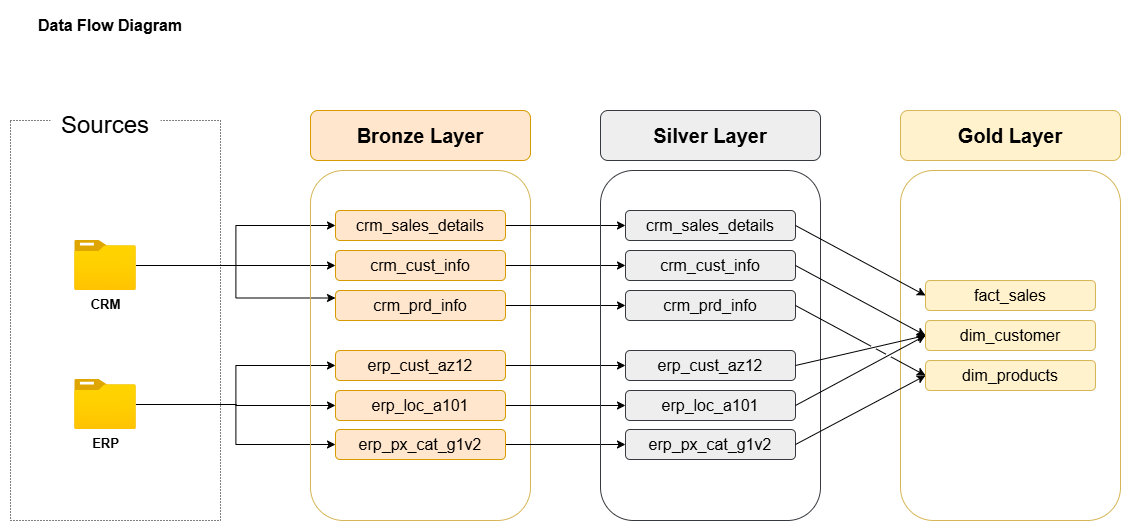

The diagram above was exported from draw.io. Its source (the exported page's mxGraphModel, read from the mxfile embedded in the PNG):
<mxGraphModel dx="1042" dy="527" grid="1" gridSize="10" guides="1" tooltips="1" connect="1" arrows="1" fold="1" page="1" pageScale="1" pageWidth="1169" pageHeight="827" math="0" shadow="0">
  <root>
    <mxCell id="0" />
    <mxCell id="1" parent="0" />
    <mxCell id="2-eO3TNTJAXBCtSOVl_R-1" value="" style="rounded=0;whiteSpace=wrap;html=1;fillColor=none;dashed=1;dashPattern=1 2;" parent="1" vertex="1">
      <mxGeometry x="40" y="120" width="210" height="400" as="geometry" />
    </mxCell>
    <mxCell id="2-eO3TNTJAXBCtSOVl_R-2" value="&lt;font style=&quot;font-size: 24px;&quot;&gt;Sources&lt;/font&gt;" style="rounded=1;whiteSpace=wrap;html=1;strokeColor=none;" parent="1" vertex="1">
      <mxGeometry x="80" y="100" width="110" height="50" as="geometry" />
    </mxCell>
    <mxCell id="G92gdzbtn-PuOKiVmxWX-9" style="edgeStyle=orthogonalEdgeStyle;rounded=0;orthogonalLoop=1;jettySize=auto;html=1;entryX=0;entryY=0.5;entryDx=0;entryDy=0;" parent="1" source="2-eO3TNTJAXBCtSOVl_R-3" target="2-eO3TNTJAXBCtSOVl_R-19" edge="1">
      <mxGeometry relative="1" as="geometry" />
    </mxCell>
    <mxCell id="G92gdzbtn-PuOKiVmxWX-10" style="edgeStyle=orthogonalEdgeStyle;rounded=0;orthogonalLoop=1;jettySize=auto;html=1;entryX=0;entryY=0.5;entryDx=0;entryDy=0;" parent="1" source="2-eO3TNTJAXBCtSOVl_R-3" target="2-eO3TNTJAXBCtSOVl_R-20" edge="1">
      <mxGeometry relative="1" as="geometry" />
    </mxCell>
    <mxCell id="G92gdzbtn-PuOKiVmxWX-11" style="edgeStyle=orthogonalEdgeStyle;rounded=0;orthogonalLoop=1;jettySize=auto;html=1;" parent="1" source="2-eO3TNTJAXBCtSOVl_R-3" target="2-eO3TNTJAXBCtSOVl_R-21" edge="1">
      <mxGeometry relative="1" as="geometry" />
    </mxCell>
    <mxCell id="2-eO3TNTJAXBCtSOVl_R-3" value="&lt;b&gt;&lt;font style=&quot;font-size: 13px;&quot;&gt;ERP&lt;/font&gt;&lt;/b&gt;" style="image;aspect=fixed;html=1;points=[];align=center;fontSize=12;image=img/lib/azure2/general/Folder_Blank.svg;" parent="1" vertex="1">
      <mxGeometry x="104.19" y="379" width="61.61" height="50" as="geometry" />
    </mxCell>
    <mxCell id="2-eO3TNTJAXBCtSOVl_R-22" style="edgeStyle=orthogonalEdgeStyle;rounded=0;orthogonalLoop=1;jettySize=auto;html=1;" parent="1" source="2-eO3TNTJAXBCtSOVl_R-4" target="2-eO3TNTJAXBCtSOVl_R-10" edge="1">
      <mxGeometry relative="1" as="geometry" />
    </mxCell>
    <mxCell id="2-eO3TNTJAXBCtSOVl_R-23" style="edgeStyle=orthogonalEdgeStyle;rounded=0;orthogonalLoop=1;jettySize=auto;html=1;entryX=0;entryY=0.5;entryDx=0;entryDy=0;" parent="1" source="2-eO3TNTJAXBCtSOVl_R-4" target="2-eO3TNTJAXBCtSOVl_R-7" edge="1">
      <mxGeometry relative="1" as="geometry" />
    </mxCell>
    <mxCell id="2-eO3TNTJAXBCtSOVl_R-25" style="edgeStyle=orthogonalEdgeStyle;rounded=0;orthogonalLoop=1;jettySize=auto;html=1;entryX=0;entryY=0.25;entryDx=0;entryDy=0;" parent="1" source="2-eO3TNTJAXBCtSOVl_R-4" target="2-eO3TNTJAXBCtSOVl_R-12" edge="1">
      <mxGeometry relative="1" as="geometry" />
    </mxCell>
    <mxCell id="2-eO3TNTJAXBCtSOVl_R-4" value="&lt;b&gt;&lt;font style=&quot;font-size: 13px;&quot;&gt;CRM&lt;/font&gt;&lt;/b&gt;" style="image;aspect=fixed;html=1;points=[];align=center;fontSize=12;image=img/lib/azure2/general/Folder_Blank.svg;" parent="1" vertex="1">
      <mxGeometry x="104.19" y="240" width="61.61" height="50" as="geometry" />
    </mxCell>
    <mxCell id="2-eO3TNTJAXBCtSOVl_R-5" value="" style="rounded=1;whiteSpace=wrap;html=1;fillColor=none;strokeColor=#d6b656;glass=0;shadow=0;labelBackgroundColor=none;textShadow=0;" parent="1" vertex="1">
      <mxGeometry x="340" y="170" width="220" height="350" as="geometry" />
    </mxCell>
    <mxCell id="2-eO3TNTJAXBCtSOVl_R-6" value="&lt;font style=&quot;font-size: 20px;&quot;&gt;&lt;b&gt;Bronze Layer&lt;/b&gt;&lt;/font&gt;" style="rounded=1;whiteSpace=wrap;html=1;fillColor=#ffe6cc;strokeColor=#d79b00;" parent="1" vertex="1">
      <mxGeometry x="340" y="110" width="220" height="50" as="geometry" />
    </mxCell>
    <mxCell id="kiVYF3th_f4s63f7shYR-10" style="edgeStyle=orthogonalEdgeStyle;rounded=0;orthogonalLoop=1;jettySize=auto;html=1;exitX=1;exitY=0.5;exitDx=0;exitDy=0;entryX=0;entryY=0.5;entryDx=0;entryDy=0;" parent="1" source="2-eO3TNTJAXBCtSOVl_R-7" target="kiVYF3th_f4s63f7shYR-3" edge="1">
      <mxGeometry relative="1" as="geometry" />
    </mxCell>
    <mxCell id="2-eO3TNTJAXBCtSOVl_R-7" value="&lt;font style=&quot;font-size: 16px;&quot;&gt;crm_cust_info&lt;/font&gt;" style="rounded=1;whiteSpace=wrap;html=1;fillColor=#ffe6cc;strokeColor=#d79b00;" parent="1" vertex="1">
      <mxGeometry x="365" y="250" width="170" height="30" as="geometry" />
    </mxCell>
    <mxCell id="kiVYF3th_f4s63f7shYR-9" style="edgeStyle=orthogonalEdgeStyle;rounded=0;orthogonalLoop=1;jettySize=auto;html=1;entryX=0;entryY=0.5;entryDx=0;entryDy=0;" parent="1" source="2-eO3TNTJAXBCtSOVl_R-10" target="kiVYF3th_f4s63f7shYR-4" edge="1">
      <mxGeometry relative="1" as="geometry" />
    </mxCell>
    <mxCell id="2-eO3TNTJAXBCtSOVl_R-10" value="&lt;font style=&quot;font-size: 16px;&quot;&gt;crm_sales_details&lt;/font&gt;" style="rounded=1;whiteSpace=wrap;html=1;fillColor=#ffe6cc;strokeColor=#d79b00;" parent="1" vertex="1">
      <mxGeometry x="365" y="210" width="170" height="30" as="geometry" />
    </mxCell>
    <mxCell id="kiVYF3th_f4s63f7shYR-11" style="edgeStyle=orthogonalEdgeStyle;rounded=0;orthogonalLoop=1;jettySize=auto;html=1;exitX=1;exitY=0.5;exitDx=0;exitDy=0;entryX=0;entryY=0.5;entryDx=0;entryDy=0;" parent="1" source="2-eO3TNTJAXBCtSOVl_R-12" target="kiVYF3th_f4s63f7shYR-5" edge="1">
      <mxGeometry relative="1" as="geometry" />
    </mxCell>
    <mxCell id="2-eO3TNTJAXBCtSOVl_R-12" value="&lt;font style=&quot;font-size: 16px;&quot;&gt;crm_prd_info&lt;/font&gt;" style="rounded=1;whiteSpace=wrap;html=1;fillColor=#ffe6cc;strokeColor=#d79b00;" parent="1" vertex="1">
      <mxGeometry x="365" y="290" width="170" height="30" as="geometry" />
    </mxCell>
    <mxCell id="kiVYF3th_f4s63f7shYR-12" style="edgeStyle=orthogonalEdgeStyle;rounded=0;orthogonalLoop=1;jettySize=auto;html=1;exitX=1;exitY=0.5;exitDx=0;exitDy=0;" parent="1" source="2-eO3TNTJAXBCtSOVl_R-19" target="kiVYF3th_f4s63f7shYR-6" edge="1">
      <mxGeometry relative="1" as="geometry" />
    </mxCell>
    <mxCell id="2-eO3TNTJAXBCtSOVl_R-19" value="&lt;font style=&quot;font-size: 16px;&quot;&gt;erp_cust_az12&lt;/font&gt;" style="rounded=1;whiteSpace=wrap;html=1;fillColor=#ffe6cc;strokeColor=#d79b00;" parent="1" vertex="1">
      <mxGeometry x="365" y="350" width="170" height="30" as="geometry" />
    </mxCell>
    <mxCell id="kiVYF3th_f4s63f7shYR-14" style="edgeStyle=orthogonalEdgeStyle;rounded=0;orthogonalLoop=1;jettySize=auto;html=1;exitX=1;exitY=0.5;exitDx=0;exitDy=0;" parent="1" source="2-eO3TNTJAXBCtSOVl_R-20" target="kiVYF3th_f4s63f7shYR-7" edge="1">
      <mxGeometry relative="1" as="geometry" />
    </mxCell>
    <mxCell id="2-eO3TNTJAXBCtSOVl_R-20" value="&lt;font style=&quot;font-size: 16px;&quot;&gt;erp_px_cat_g1v2&lt;/font&gt;" style="rounded=1;whiteSpace=wrap;html=1;fillColor=#ffe6cc;strokeColor=#d79b00;" parent="1" vertex="1">
      <mxGeometry x="365" y="429" width="170" height="30" as="geometry" />
    </mxCell>
    <mxCell id="kiVYF3th_f4s63f7shYR-13" style="edgeStyle=orthogonalEdgeStyle;rounded=0;orthogonalLoop=1;jettySize=auto;html=1;exitX=1;exitY=0.5;exitDx=0;exitDy=0;" parent="1" source="2-eO3TNTJAXBCtSOVl_R-21" target="kiVYF3th_f4s63f7shYR-8" edge="1">
      <mxGeometry relative="1" as="geometry" />
    </mxCell>
    <mxCell id="2-eO3TNTJAXBCtSOVl_R-21" value="&lt;font style=&quot;font-size: 16px;&quot;&gt;erp_loc_a101&lt;/font&gt;" style="rounded=1;whiteSpace=wrap;html=1;fillColor=#ffe6cc;strokeColor=#d79b00;" parent="1" vertex="1">
      <mxGeometry x="365" y="390" width="170" height="30" as="geometry" />
    </mxCell>
    <mxCell id="kiVYF3th_f4s63f7shYR-1" value="" style="rounded=1;whiteSpace=wrap;html=1;fillColor=none;strokeColor=#36393d;glass=0;shadow=0;labelBackgroundColor=none;textShadow=0;" parent="1" vertex="1">
      <mxGeometry x="630" y="170" width="220" height="350" as="geometry" />
    </mxCell>
    <mxCell id="kiVYF3th_f4s63f7shYR-2" value="&lt;font style=&quot;font-size: 20px;&quot;&gt;&lt;b&gt;Silver Layer&lt;/b&gt;&lt;/font&gt;" style="rounded=1;whiteSpace=wrap;html=1;fillColor=#eeeeee;strokeColor=#36393d;" parent="1" vertex="1">
      <mxGeometry x="630" y="110" width="220" height="50" as="geometry" />
    </mxCell>
    <mxCell id="kiVYF3th_f4s63f7shYR-3" value="&lt;font style=&quot;font-size: 16px;&quot;&gt;crm_cust_info&lt;/font&gt;" style="rounded=1;whiteSpace=wrap;html=1;fillColor=#eeeeee;strokeColor=#36393d;" parent="1" vertex="1">
      <mxGeometry x="655" y="250" width="170" height="30" as="geometry" />
    </mxCell>
    <mxCell id="kiVYF3th_f4s63f7shYR-4" value="&lt;font style=&quot;font-size: 16px;&quot;&gt;crm_sales_details&lt;/font&gt;" style="rounded=1;whiteSpace=wrap;html=1;fillColor=#eeeeee;strokeColor=#36393d;" parent="1" vertex="1">
      <mxGeometry x="655" y="210" width="170" height="30" as="geometry" />
    </mxCell>
    <mxCell id="kiVYF3th_f4s63f7shYR-5" value="&lt;font style=&quot;font-size: 16px;&quot;&gt;crm_prd_info&lt;/font&gt;" style="rounded=1;whiteSpace=wrap;html=1;fillColor=#eeeeee;strokeColor=#36393d;" parent="1" vertex="1">
      <mxGeometry x="655" y="290" width="170" height="30" as="geometry" />
    </mxCell>
    <mxCell id="kiVYF3th_f4s63f7shYR-6" value="&lt;font style=&quot;font-size: 16px;&quot;&gt;erp_cust_az12&lt;/font&gt;" style="rounded=1;whiteSpace=wrap;html=1;fillColor=#eeeeee;strokeColor=#36393d;" parent="1" vertex="1">
      <mxGeometry x="655" y="350" width="170" height="30" as="geometry" />
    </mxCell>
    <mxCell id="kiVYF3th_f4s63f7shYR-7" value="&lt;font style=&quot;font-size: 16px;&quot;&gt;erp_px_cat_g1v2&lt;/font&gt;" style="rounded=1;whiteSpace=wrap;html=1;fillColor=#eeeeee;strokeColor=#36393d;" parent="1" vertex="1">
      <mxGeometry x="655" y="429" width="170" height="30" as="geometry" />
    </mxCell>
    <mxCell id="kiVYF3th_f4s63f7shYR-8" value="&lt;font style=&quot;font-size: 16px;&quot;&gt;erp_loc_a101&lt;/font&gt;" style="rounded=1;whiteSpace=wrap;html=1;fillColor=#eeeeee;strokeColor=#36393d;" parent="1" vertex="1">
      <mxGeometry x="655" y="390" width="170" height="30" as="geometry" />
    </mxCell>
    <mxCell id="G92gdzbtn-PuOKiVmxWX-1" value="" style="rounded=1;whiteSpace=wrap;html=1;fillColor=none;strokeColor=#d6b656;glass=0;shadow=0;labelBackgroundColor=none;textShadow=0;" parent="1" vertex="1">
      <mxGeometry x="930" y="170" width="220" height="350" as="geometry" />
    </mxCell>
    <mxCell id="G92gdzbtn-PuOKiVmxWX-2" value="&lt;font style=&quot;font-size: 20px;&quot;&gt;&lt;b&gt;Gold Layer&lt;/b&gt;&lt;/font&gt;" style="rounded=1;whiteSpace=wrap;html=1;fillColor=#fff2cc;strokeColor=#d6b656;" parent="1" vertex="1">
      <mxGeometry x="930" y="110" width="220" height="50" as="geometry" />
    </mxCell>
    <mxCell id="G92gdzbtn-PuOKiVmxWX-3" value="&lt;font style=&quot;font-size: 16px;&quot;&gt;dim_customer&lt;/font&gt;" style="rounded=1;whiteSpace=wrap;html=1;fillColor=#fff2cc;strokeColor=#d6b656;" parent="1" vertex="1">
      <mxGeometry x="955" y="320" width="170" height="30" as="geometry" />
    </mxCell>
    <mxCell id="G92gdzbtn-PuOKiVmxWX-4" value="&lt;font style=&quot;font-size: 16px;&quot;&gt;fact_sales&lt;/font&gt;" style="rounded=1;whiteSpace=wrap;html=1;fillColor=#fff2cc;strokeColor=#d6b656;" parent="1" vertex="1">
      <mxGeometry x="955" y="280" width="170" height="30" as="geometry" />
    </mxCell>
    <mxCell id="G92gdzbtn-PuOKiVmxWX-5" value="&lt;font style=&quot;font-size: 16px;&quot;&gt;dim_products&lt;/font&gt;" style="rounded=1;whiteSpace=wrap;html=1;fillColor=#fff2cc;strokeColor=#d6b656;" parent="1" vertex="1">
      <mxGeometry x="955" y="360" width="170" height="30" as="geometry" />
    </mxCell>
    <mxCell id="G92gdzbtn-PuOKiVmxWX-14" value="" style="endArrow=classic;html=1;rounded=0;exitX=1;exitY=0.5;exitDx=0;exitDy=0;entryX=0;entryY=0.5;entryDx=0;entryDy=0;jumpStyle=gap;" parent="1" source="kiVYF3th_f4s63f7shYR-4" target="G92gdzbtn-PuOKiVmxWX-4" edge="1">
      <mxGeometry width="50" height="50" relative="1" as="geometry">
        <mxPoint x="860" y="280" as="sourcePoint" />
        <mxPoint x="910" y="230" as="targetPoint" />
      </mxGeometry>
    </mxCell>
    <mxCell id="G92gdzbtn-PuOKiVmxWX-15" value="" style="endArrow=classic;html=1;rounded=0;exitX=1;exitY=0.5;exitDx=0;exitDy=0;entryX=0;entryY=0.5;entryDx=0;entryDy=0;jumpStyle=gap;" parent="1" source="kiVYF3th_f4s63f7shYR-3" target="G92gdzbtn-PuOKiVmxWX-3" edge="1">
      <mxGeometry width="50" height="50" relative="1" as="geometry">
        <mxPoint x="870" y="379" as="sourcePoint" />
        <mxPoint x="920" y="329" as="targetPoint" />
      </mxGeometry>
    </mxCell>
    <mxCell id="G92gdzbtn-PuOKiVmxWX-18" value="" style="endArrow=classic;html=1;rounded=0;entryX=0;entryY=0.5;entryDx=0;entryDy=0;exitX=1;exitY=0.5;exitDx=0;exitDy=0;jumpStyle=gap;" parent="1" source="kiVYF3th_f4s63f7shYR-6" target="G92gdzbtn-PuOKiVmxWX-3" edge="1">
      <mxGeometry width="50" height="50" relative="1" as="geometry">
        <mxPoint x="810" y="380" as="sourcePoint" />
        <mxPoint x="860" y="330" as="targetPoint" />
      </mxGeometry>
    </mxCell>
    <mxCell id="G92gdzbtn-PuOKiVmxWX-19" value="" style="endArrow=classic;html=1;rounded=0;exitX=1;exitY=0.5;exitDx=0;exitDy=0;entryX=0;entryY=0.5;entryDx=0;entryDy=0;jumpStyle=gap;" parent="1" source="kiVYF3th_f4s63f7shYR-8" target="G92gdzbtn-PuOKiVmxWX-3" edge="1">
      <mxGeometry width="50" height="50" relative="1" as="geometry">
        <mxPoint x="860" y="400" as="sourcePoint" />
        <mxPoint x="910" y="350" as="targetPoint" />
      </mxGeometry>
    </mxCell>
    <mxCell id="G92gdzbtn-PuOKiVmxWX-20" value="" style="endArrow=classic;html=1;rounded=0;exitX=1;exitY=0.5;exitDx=0;exitDy=0;entryX=0;entryY=0.5;entryDx=0;entryDy=0;jumpStyle=gap;" parent="1" source="kiVYF3th_f4s63f7shYR-7" target="G92gdzbtn-PuOKiVmxWX-5" edge="1">
      <mxGeometry width="50" height="50" relative="1" as="geometry">
        <mxPoint x="860" y="420" as="sourcePoint" />
        <mxPoint x="910" y="370" as="targetPoint" />
      </mxGeometry>
    </mxCell>
    <mxCell id="G92gdzbtn-PuOKiVmxWX-21" value="" style="endArrow=classic;html=1;rounded=0;entryX=0;entryY=0.5;entryDx=0;entryDy=0;exitX=1;exitY=0.5;exitDx=0;exitDy=0;jumpStyle=gap;" parent="1" source="kiVYF3th_f4s63f7shYR-5" target="G92gdzbtn-PuOKiVmxWX-5" edge="1">
      <mxGeometry width="50" height="50" relative="1" as="geometry">
        <mxPoint x="810" y="380" as="sourcePoint" />
        <mxPoint x="860" y="330" as="targetPoint" />
      </mxGeometry>
    </mxCell>
    <mxCell id="G92gdzbtn-PuOKiVmxWX-22" value="Data Flow Diagram" style="text;html=1;align=center;verticalAlign=middle;whiteSpace=wrap;rounded=0;fontStyle=1;fontSize=16;" parent="1" vertex="1">
      <mxGeometry x="40" y="10" width="200" height="30" as="geometry" />
    </mxCell>
  </root>
</mxGraphModel>